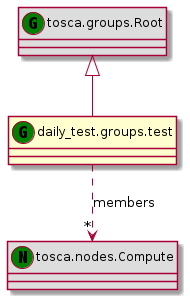

The diagram above was rendered by PlantUML. Its source (embedded in the PNG):
@startuml
set namespaceSeparator none
class "tosca.groups.Root" << (G,green) >> #DDDDDD
"tosca.groups.Root" <|-- "daily_test.groups.test"
class "daily_test.groups.test" << (G,green) >> {
}
class "tosca.nodes.Compute" << (N,green) >> #DDDDDD
"daily_test.groups.test" ..> "*" "tosca.nodes.Compute" : members
@enduml